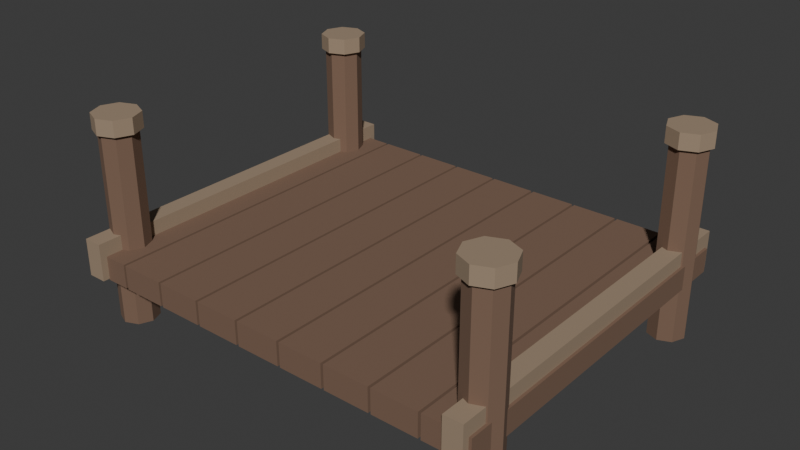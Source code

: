# Source: dock.blend  (saved by Blender 5.0.119; exported with 4.5.12 LTS)
import bpy
from mathutils import Matrix  # noqa: F401  (used for matrix-valued properties, if any)

bpy.ops.wm.read_factory_settings(use_empty=True)
scene = bpy.context.scene
scene.name = 'Scene'

# ---- collections
col_collection = bpy.data.collections.new('Collection'); scene.collection.children.link(col_collection)

# ---- materials (node trees are filled in below, after node groups)
mat_old_timber = bpy.data.materials.new('Old timber')
mat_old_timber.diffuse_color = (0.2, 0.12, 0.08, 1.0)
mat_cut_wood = bpy.data.materials.new('Cut wood')
mat_cut_wood.diffuse_color = (0.34, 0.25, 0.17, 1.0)

# ---- material node trees
mat_old_timber.use_nodes = True; mat_old_timber.node_tree.nodes.clear()
_N = mat_old_timber.node_tree.nodes; _L = mat_old_timber.node_tree.links
n0 = _N.new('ShaderNodeBsdfPrincipled'); n0.name = 'Principled BSDF'; n0.location = (-200, 100)
n0.inputs[0].default_value = (0.2, 0.12, 0.08, 1.0)
n0.inputs[2].default_value = 0.85
n1 = _N.new('ShaderNodeOutputMaterial'); n1.name = 'Material Output'; n1.location = (200, 100)
_L.new(n0.outputs[0], n1.inputs[0])
n1.is_active_output = True
mat_cut_wood.use_nodes = True; mat_cut_wood.node_tree.nodes.clear()
_N = mat_cut_wood.node_tree.nodes; _L = mat_cut_wood.node_tree.links
n0 = _N.new('ShaderNodeBsdfPrincipled'); n0.name = 'Principled BSDF'; n0.location = (-200, 100)
n0.inputs[0].default_value = (0.34, 0.25, 0.17, 1.0)
n0.inputs[2].default_value = 0.85
n1 = _N.new('ShaderNodeOutputMaterial'); n1.name = 'Material Output'; n1.location = (200, 100)
_L.new(n0.outputs[0], n1.inputs[0])
n1.is_active_output = True

# ---- world
world_world = bpy.data.worlds.new('World'); scene.world = world_world
world_world.use_nodes = True; world_world.node_tree.nodes.clear()
_N = world_world.node_tree.nodes; _L = world_world.node_tree.links
n0 = _N.new('ShaderNodeOutputWorld'); n0.name = 'World Output'; n0.location = (200, 100)
n1 = _N.new('ShaderNodeBackground'); n1.name = 'Background'; n1.location = (-200, 100)
n1.inputs[0].default_value = (0.05088, 0.05088, 0.05088, 1.0)
_L.new(n1.outputs[0], n0.inputs[0])
n0.is_active_output = True
world_world.color = (0.05088, 0.05088, 0.05088)
world_world.sun_shadow_jitter_overblur = 0.0

# ---- meshes
me_cube_018 = bpy.data.meshes.new('Cube.018')
me_cube_018.from_pydata([(-0.17, -1.35, -0.09), (-0.17, -1.35, 0.09), (-0.17, 1.35, -0.09), (-0.17, 1.35, 0.09), (0.17, -1.35, -0.09), (0.17, -1.35, 0.09), (0.17, 1.35, -0.09), (0.17, 1.35, 0.09), (0.19, -1.35, -0.09), (0.19, -1.35, 0.09), (0.19, 1.35, -0.09), (0.19, 1.35, 0.09), (0.53, -1.35, -0.09), (0.53, -1.35, 0.09), (0.53, 1.35, -0.09), (0.53, 1.35, 0.09), (0.55, -1.35, -0.09), (0.55, -1.35, 0.09), (0.55, 1.35, -0.09), (0.55, 1.35, 0.09), (0.89, -1.35, -0.09), (0.89, -1.35, 0.09), (0.89, 1.35, -0.09), (0.89, 1.35, 0.09), (0.91, -1.35, -0.09), (0.91, -1.35, 0.09), (0.91, 1.35, -0.09), (0.91, 1.35, 0.09), (1.25, -1.35, -0.09), (1.25, -1.35, 0.09), (1.25, 1.35, -0.09), (1.25, 1.35, 0.09), (1.27, -1.35, -0.09), (1.27, -1.35, 0.09), (1.27, 1.35, -0.09), (1.27, 1.35, 0.09), (1.61, -1.35, -0.09), (1.61, -1.35, 0.09), (1.61, 1.35, -0.09), (1.61, 1.35, 0.09), (1.63, -1.35, -0.09), (1.63, -1.35, 0.09), (1.63, 1.35, -0.09), (1.63, 1.35, 0.09), (1.97, -1.35, -0.09), (1.97, -1.35, 0.09), (1.97, 1.35, -0.09), (1.97, 1.35, 0.09), (1.99, -1.35, -0.09), (1.99, -1.35, 0.09), (1.99, 1.35, -0.09), (1.99, 1.35, 0.09), (2.33, -1.35, -0.09), (2.33, -1.35, 0.09), (2.33, 1.35, -0.09), (2.33, 1.35, 0.09), (2.35, -1.35, -0.09), (2.35, -1.35, 0.09), (2.35, 1.35, -0.09), (2.35, 1.35, 0.09), (2.69, -1.35, -0.09), (2.69, -1.35, 0.09), (2.69, 1.35, -0.09), (2.69, 1.35, 0.09), (2.71, -1.35, -0.09), (2.71, -1.35, 0.09), (2.71, 1.35, -0.09), (2.71, 1.35, 0.09), (3.05, -1.35, -0.09), (3.05, -1.35, 0.09), (3.05, 1.35, -0.09), (3.05, 1.35, 0.09), (-0.06, -0.96, -0.5), (-0.06, -0.96, 0.98), (0.039, -1.001, -0.5), (0.039, -1.001, 0.98), (0.08, -1.1, -0.5), (0.08, -1.1, 0.98), (0.039, -1.199, -0.5), (0.039, -1.199, 0.98), (-0.06, -1.24, -0.5), (-0.06, -1.24, 0.98), (-0.159, -1.199, -0.5), (-0.159, -1.199, 0.98), (-0.2, -1.1, -0.5), (-0.2, -1.1, 0.98), (-0.159, -1.001, -0.5), (-0.159, -1.001, 0.98), (-0.06, 1.24, -0.5), (-0.06, 1.24, 0.98), (0.039, 1.199, -0.5), (0.039, 1.199, 0.98), (0.08, 1.1, -0.5), (0.08, 1.1, 0.98), (0.039, 1.001, -0.5), (0.039, 1.001, 0.98), (-0.06, 0.96, -0.5), (-0.06, 0.96, 0.98), (-0.159, 1.001, -0.5), (-0.159, 1.001, 0.98), (-0.2, 1.1, -0.5), (-0.2, 1.1, 0.98), (-0.159, 1.199, -0.5), (-0.159, 1.199, 0.98), (2.94, -0.96, -0.5), (2.94, -0.96, 0.98), (3.039, -1.001, -0.5), (3.039, -1.001, 0.98), (3.08, -1.1, -0.5), (3.08, -1.1, 0.98), (3.039, -1.199, -0.5), (3.039, -1.199, 0.98), (2.94, -1.24, -0.5), (2.94, -1.24, 0.98), (2.841, -1.199, -0.5), (2.841, -1.199, 0.98), (2.8, -1.1, -0.5), (2.8, -1.1, 0.98), (2.841, -1.001, -0.5), (2.841, -1.001, 0.98), (2.94, 1.24, -0.5), (2.94, 1.24, 0.98), (3.039, 1.199, -0.5), (3.039, 1.199, 0.98), (3.08, 1.1, -0.5), (3.08, 1.1, 0.98), (3.039, 1.001, -0.5), (3.039, 1.001, 0.98), (2.94, 0.96, -0.5), (2.94, 0.96, 0.98), (2.841, 1.001, -0.5), (2.841, 1.001, 0.98), (2.8, 1.1, -0.5), (2.8, 1.1, 0.98), (2.841, 1.199, -0.5), (2.841, 1.199, 0.98)], [], [(0, 1, 3, 2), (2, 3, 7, 6), (6, 7, 5, 4), (4, 5, 1, 0), (2, 6, 4, 0), (7, 3, 1, 5), (8, 9, 11, 10), (10, 11, 15, 14), (14, 15, 13, 12), (12, 13, 9, 8), (10, 14, 12, 8), (15, 11, 9, 13), (16, 17, 19, 18), (18, 19, 23, 22), (22, 23, 21, 20), (20, 21, 17, 16), (18, 22, 20, 16), (23, 19, 17, 21), (24, 25, 27, 26), (26, 27, 31, 30), (30, 31, 29, 28), (28, 29, 25, 24), (26, 30, 28, 24), (31, 27, 25, 29), (32, 33, 35, 34), (34, 35, 39, 38), (38, 39, 37, 36), (36, 37, 33, 32), (34, 38, 36, 32), (39, 35, 33, 37), (40, 41, 43, 42), (42, 43, 47, 46), (46, 47, 45, 44), (44, 45, 41, 40), (42, 46, 44, 40), (47, 43, 41, 45), (48, 49, 51, 50), (50, 51, 55, 54), (54, 55, 53, 52), (52, 53, 49, 48), (50, 54, 52, 48), (55, 51, 49, 53), (56, 57, 59, 58), (58, 59, 63, 62), (62, 63, 61, 60), (60, 61, 57, 56), (58, 62, 60, 56), (63, 59, 57, 61), (64, 65, 67, 66), (66, 67, 71, 70), (70, 71, 69, 68), (68, 69, 65, 64), (66, 70, 68, 64), (71, 67, 65, 69), (72, 73, 75, 74), (74, 75, 77, 76), (76, 77, 79, 78), (78, 79, 81, 80), (80, 81, 83, 82), (82, 83, 85, 84), (75, 73, 87, 85, 83, 81, 79, 77), (84, 85, 87, 86), (86, 87, 73, 72), (72, 74, 76, 78, 80, 82, 84, 86), (88, 89, 91, 90), (90, 91, 93, 92), (92, 93, 95, 94), (94, 95, 97, 96), (96, 97, 99, 98), (98, 99, 101, 100), (91, 89, 103, 101, 99, 97, 95, 93), (100, 101, 103, 102), (102, 103, 89, 88), (88, 90, 92, 94, 96, 98, 100, 102), (104, 105, 107, 106), (106, 107, 109, 108), (108, 109, 111, 110), (110, 111, 113, 112), (112, 113, 115, 114), (114, 115, 117, 116), (107, 105, 119, 117, 115, 113, 111, 109), (116, 117, 119, 118), (118, 119, 105, 104), (104, 106, 108, 110, 112, 114, 116, 118), (120, 121, 123, 122), (122, 123, 125, 124), (124, 125, 127, 126), (126, 127, 129, 128), (128, 129, 131, 130), (130, 131, 133, 132), (123, 121, 135, 133, 131, 129, 127, 125), (132, 133, 135, 134), (134, 135, 121, 120), (120, 122, 124, 126, 128, 130, 132, 134)])
_uv = me_cube_018.uv_layers.new(name='UVMap')
_uv.uv.foreach_set('vector', [0.375, 0.0, 0.625, 0.0, 0.625, 0.25, 0.375, 0.25, 0.375, 0.25, 0.625, 0.25, 0.625, 0.5, 0.375, 0.5, 0.375, 0.5, 0.625, 0.5, 0.625, 0.75, 0.375, 0.75, 0.375, 0.75, 0.625, 0.75, 0.625, 1.0, 0.375, 1.0, 0.125, 0.5, 0.375, 0.5, 0.375, 0.75, 0.125, 0.75, 0.625, 0.5, 0.875, 0.5, 0.875, 0.75, 0.625, 0.75, 0.375, 0.0, 0.625, 0.0, 0.625, 0.25, 0.375, 0.25, 0.375, 0.25, 0.625, 0.25, 0.625, 0.5, 0.375, 0.5, 0.375, 0.5, 0.625, 0.5, 0.625, 0.75, 0.375, 0.75, 0.375, 0.75, 0.625, 0.75, 0.625, 1.0, 0.375, 1.0, 0.125, 0.5, 0.375, 0.5, 0.375, 0.75, 0.125, 0.75, 0.625, 0.5, 0.875, 0.5, 0.875, 0.75, 0.625, 0.75, 0.375, 0.0, 0.625, 0.0, 0.625, 0.25, 0.375, 0.25, 0.375, 0.25, 0.625, 0.25, 0.625, 0.5, 0.375, 0.5, 0.375, 0.5, 0.625, 0.5, 0.625, 0.75, 0.375, 0.75, 0.375, 0.75, 0.625, 0.75, 0.625, 1.0, 0.375, 1.0, 0.125, 0.5, 0.375, 0.5, 0.375, 0.75, 0.125, 0.75, 0.625, 0.5, 0.875, 0.5, 0.875, 0.75, 0.625, 0.75, 0.375, 0.0, 0.625, 0.0, 0.625, 0.25, 0.375, 0.25, 0.375, 0.25, 0.625, 0.25, 0.625, 0.5, 0.375, 0.5, 0.375, 0.5, 0.625, 0.5, 0.625, 0.75, 0.375, 0.75, 0.375, 0.75, 0.625, 0.75, 0.625, 1.0, 0.375, 1.0, 0.125, 0.5, 0.375, 0.5, 0.375, 0.75, 0.125, 0.75, 0.625, 0.5, 0.875, 0.5, 0.875, 0.75, 0.625, 0.75, 0.375, 0.0, 0.625, 0.0, 0.625, 0.25, 0.375, 0.25, 0.375, 0.25, 0.625, 0.25, 0.625, 0.5, 0.375, 0.5, 0.375, 0.5, 0.625, 0.5, 0.625, 0.75, 0.375, 0.75, 0.375, 0.75, 0.625, 0.75, 0.625, 1.0, 0.375, 1.0, 0.125, 0.5, 0.375, 0.5, 0.375, 0.75, 0.125, 0.75, 0.625, 0.5, 0.875, 0.5, 0.875, 0.75, 0.625, 0.75, 0.375, 0.0, 0.625, 0.0, 0.625, 0.25, 0.375, 0.25, 0.375, 0.25, 0.625, 0.25, 0.625, 0.5, 0.375, 0.5, 0.375, 0.5, 0.625, 0.5, 0.625, 0.75, 0.375, 0.75, 0.375, 0.75, 0.625, 0.75, 0.625, 1.0, 0.375, 1.0, 0.125, 0.5, 0.375, 0.5, 0.375, 0.75, 0.125, 0.75, 0.625, 0.5, 0.875, 0.5, 0.875, 0.75, 0.625, 0.75, 0.375, 0.0, 0.625, 0.0, 0.625, 0.25, 0.375, 0.25, 0.375, 0.25, 0.625, 0.25, 0.625, 0.5, 0.375, 0.5, 0.375, 0.5, 0.625, 0.5, 0.625, 0.75, 0.375, 0.75, 0.375, 0.75, 0.625, 0.75, 0.625, 1.0, 0.375, 1.0, 0.125, 0.5, 0.375, 0.5, 0.375, 0.75, 0.125, 0.75, 0.625, 0.5, 0.875, 0.5, 0.875, 0.75, 0.625, 0.75, 0.375, 0.0, 0.625, 0.0, 0.625, 0.25, 0.375, 0.25, 0.375, 0.25, 0.625, 0.25, 0.625, 0.5, 0.375, 0.5, 0.375, 0.5, 0.625, 0.5, 0.625, 0.75, 0.375, 0.75, 0.375, 0.75, 0.625, 0.75, 0.625, 1.0, 0.375, 1.0, 0.125, 0.5, 0.375, 0.5, 0.375, 0.75, 0.125, 0.75, 0.625, 0.5, 0.875, 0.5, 0.875, 0.75, 0.625, 0.75, 0.375, 0.0, 0.625, 0.0, 0.625, 0.25, 0.375, 0.25, 0.375, 0.25, 0.625, 0.25, 0.625, 0.5, 0.375, 0.5, 0.375, 0.5, 0.625, 0.5, 0.625, 0.75, 0.375, 0.75, 0.375, 0.75, 0.625, 0.75, 0.625, 1.0, 0.375, 1.0, 0.125, 0.5, 0.375, 0.5, 0.375, 0.75, 0.125, 0.75, 0.625, 0.5, 0.875, 0.5, 0.875, 0.75, 0.625, 0.75, 1.0, 0.5, 1.0, 1.0, 0.875, 1.0, 0.875, 0.5, 0.875, 0.5, 0.875, 1.0, 0.75, 1.0, 0.75, 0.5, 0.75, 0.5, 0.75, 1.0, 0.625, 1.0, 0.625, 0.5, 0.625, 0.5, 0.625, 1.0, 0.5, 1.0, 0.5, 0.5, 0.5, 0.5, 0.5, 1.0, 0.375, 1.0, 0.375, 0.5, 0.375, 0.5, 0.375, 1.0, 0.25, 1.0, 0.25, 0.5, 0.4197, 0.4197, 0.25, 0.49, 0.08029, 0.4197, 0.01, 0.25, 0.08029, 0.08029, 0.25, 0.01, 0.4197, 0.08029, 0.49, 0.25, 0.25, 0.5, 0.25, 1.0, 0.125, 1.0, 0.125, 0.5, 0.125, 0.5, 0.125, 1.0, 0.0, 1.0, 0.0, 0.5, 0.75, 0.49, 0.9197, 0.4197, 0.99, 0.25, 0.9197, 0.08029, 0.75, 0.01, 0.5803, 0.08029, 0.51, 0.25, 0.5803, 0.4197, 1.0, 0.5, 1.0, 1.0, 0.875, 1.0, 0.875, 0.5, 0.875, 0.5, 0.875, 1.0, 0.75, 1.0, 0.75, 0.5, 0.75, 0.5, 0.75, 1.0, 0.625, 1.0, 0.625, 0.5, 0.625, 0.5, 0.625, 1.0, 0.5, 1.0, 0.5, 0.5, 0.5, 0.5, 0.5, 1.0, 0.375, 1.0, 0.375, 0.5, 0.375, 0.5, 0.375, 1.0, 0.25, 1.0, 0.25, 0.5, 0.4197, 0.4197, 0.25, 0.49, 0.08029, 0.4197, 0.01, 0.25, 0.08029, 0.08029, 0.25, 0.01, 0.4197, 0.08029, 0.49, 0.25, 0.25, 0.5, 0.25, 1.0, 0.125, 1.0, 0.125, 0.5, 0.125, 0.5, 0.125, 1.0, 0.0, 1.0, 0.0, 0.5, 0.75, 0.49, 0.9197, 0.4197, 0.99, 0.25, 0.9197, 0.08029, 0.75, 0.01, 0.5803, 0.08029, 0.51, 0.25, 0.5803, 0.4197, 1.0, 0.5, 1.0, 1.0, 0.875, 1.0, 0.875, 0.5, 0.875, 0.5, 0.875, 1.0, 0.75, 1.0, 0.75, 0.5, 0.75, 0.5, 0.75, 1.0, 0.625, 1.0, 0.625, 0.5, 0.625, 0.5, 0.625, 1.0, 0.5, 1.0, 0.5, 0.5, 0.5, 0.5, 0.5, 1.0, 0.375, 1.0, 0.375, 0.5, 0.375, 0.5, 0.375, 1.0, 0.25, 1.0, 0.25, 0.5, 0.4197, 0.4197, 0.25, 0.49, 0.08029, 0.4197, 0.01, 0.25, 0.08029, 0.08029, 0.25, 0.01, 0.4197, 0.08029, 0.49, 0.25, 0.25, 0.5, 0.25, 1.0, 0.125, 1.0, 0.125, 0.5, 0.125, 0.5, 0.125, 1.0, 0.0, 1.0, 0.0, 0.5, 0.75, 0.49, 0.9197, 0.4197, 0.99, 0.25, 0.9197, 0.08029, 0.75, 0.01, 0.5803, 0.08029, 0.51, 0.25, 0.5803, 0.4197, 1.0, 0.5, 1.0, 1.0, 0.875, 1.0, 0.875, 0.5, 0.875, 0.5, 0.875, 1.0, 0.75, 1.0, 0.75, 0.5, 0.75, 0.5, 0.75, 1.0, 0.625, 1.0, 0.625, 0.5, 0.625, 0.5, 0.625, 1.0, 0.5, 1.0, 0.5, 0.5, 0.5, 0.5, 0.5, 1.0, 0.375, 1.0, 0.375, 0.5, 0.375, 0.5, 0.375, 1.0, 0.25, 1.0, 0.25, 0.5, 0.4197, 0.4197, 0.25, 0.49, 0.08029, 0.4197, 0.01, 0.25, 0.08029, 0.08029, 0.25, 0.01, 0.4197, 0.08029, 0.49, 0.25, 0.25, 0.5, 0.25, 1.0, 0.125, 1.0, 0.125, 0.5, 0.125, 0.5, 0.125, 1.0, 0.0, 1.0, 0.0, 0.5, 0.75, 0.49, 0.9197, 0.4197, 0.99, 0.25, 0.9197, 0.08029, 0.75, 0.01, 0.5803, 0.08029, 0.51, 0.25, 0.5803, 0.4197])
me_cube_018.materials.append(mat_old_timber)
me_cube_018.update()
me_cylinder_029 = bpy.data.meshes.new('Cylinder.029')
me_cylinder_029.from_pydata([(0.0, 0.17, -0.06), (0.0, 0.17, 0.06), (0.1202, 0.1202, -0.06), (0.1202, 0.1202, 0.06), (0.17, 0.0, -0.06), (0.17, 0.0, 0.06), (0.1202, -0.1202, -0.06), (0.1202, -0.1202, 0.06), (0.0, -0.17, -0.06), (0.0, -0.17, 0.06), (-0.1202, -0.1202, -0.06), (-0.1202, -0.1202, 0.06), (-0.17, 0.0, -0.06), (-0.17, 0.0, 0.06), (-0.1202, 0.1202, -0.06), (-0.1202, 0.1202, 0.06), (0.0, 2.37, -0.06), (0.0, 2.37, 0.06), (0.1202, 2.32, -0.06), (0.1202, 2.32, 0.06), (0.17, 2.2, -0.06), (0.17, 2.2, 0.06), (0.1202, 2.08, -0.06), (0.1202, 2.08, 0.06), (0.0, 2.03, -0.06), (0.0, 2.03, 0.06), (-0.1202, 2.08, -0.06), (-0.1202, 2.08, 0.06), (-0.17, 2.2, -0.06), (-0.17, 2.2, 0.06), (-0.1202, 2.32, -0.06), (-0.1202, 2.32, 0.06), (3.0, 0.17, -0.06), (3.0, 0.17, 0.06), (3.12, 0.1202, -0.06), (3.12, 0.1202, 0.06), (3.17, 0.0, -0.06), (3.17, 0.0, 0.06), (3.12, -0.1202, -0.06), (3.12, -0.1202, 0.06), (3.0, -0.17, -0.06), (3.0, -0.17, 0.06), (2.88, -0.1202, -0.06), (2.88, -0.1202, 0.06), (2.83, 0.0, -0.06), (2.83, 0.0, 0.06), (2.88, 0.1202, -0.06), (2.88, 0.1202, 0.06), (3.0, 2.37, -0.06), (3.0, 2.37, 0.06), (3.12, 2.32, -0.06), (3.12, 2.32, 0.06), (3.17, 2.2, -0.06), (3.17, 2.2, 0.06), (3.12, 2.08, -0.06), (3.12, 2.08, 0.06), (3.0, 2.03, -0.06), (3.0, 2.03, 0.06), (2.88, 2.08, -0.06), (2.88, 2.08, 0.06), (2.83, 2.2, -0.06), (2.83, 2.2, 0.06), (2.88, 2.32, -0.06), (2.88, 2.32, 0.06), (-0.09, -0.3, -1.07), (-0.09, -0.3, -0.79), (-0.09, 2.5, -1.07), (-0.09, 2.5, -0.79), (0.05, -0.3, -1.07), (0.05, -0.3, -0.79), (0.05, 2.5, -1.07), (0.05, 2.5, -0.79), (2.95, -0.3, -1.07), (2.95, -0.3, -0.79), (2.95, 2.5, -1.07), (2.95, 2.5, -0.79), (3.09, -0.3, -1.07), (3.09, -0.3, -0.79), (3.09, 2.5, -1.07), (3.09, 2.5, -0.79)], [], [(0, 1, 3, 2), (2, 3, 5, 4), (4, 5, 7, 6), (6, 7, 9, 8), (8, 9, 11, 10), (10, 11, 13, 12), (3, 1, 15, 13, 11, 9, 7, 5), (12, 13, 15, 14), (14, 15, 1, 0), (0, 2, 4, 6, 8, 10, 12, 14), (16, 17, 19, 18), (18, 19, 21, 20), (20, 21, 23, 22), (22, 23, 25, 24), (24, 25, 27, 26), (26, 27, 29, 28), (19, 17, 31, 29, 27, 25, 23, 21), (28, 29, 31, 30), (30, 31, 17, 16), (16, 18, 20, 22, 24, 26, 28, 30), (32, 33, 35, 34), (34, 35, 37, 36), (36, 37, 39, 38), (38, 39, 41, 40), (40, 41, 43, 42), (42, 43, 45, 44), (35, 33, 47, 45, 43, 41, 39, 37), (44, 45, 47, 46), (46, 47, 33, 32), (32, 34, 36, 38, 40, 42, 44, 46), (48, 49, 51, 50), (50, 51, 53, 52), (52, 53, 55, 54), (54, 55, 57, 56), (56, 57, 59, 58), (58, 59, 61, 60), (51, 49, 63, 61, 59, 57, 55, 53), (60, 61, 63, 62), (62, 63, 49, 48), (48, 50, 52, 54, 56, 58, 60, 62), (64, 65, 67, 66), (66, 67, 71, 70), (70, 71, 69, 68), (68, 69, 65, 64), (66, 70, 68, 64), (71, 67, 65, 69), (72, 73, 75, 74), (74, 75, 79, 78), (78, 79, 77, 76), (76, 77, 73, 72), (74, 78, 76, 72), (79, 75, 73, 77)])
_uv = me_cylinder_029.uv_layers.new(name='UVMap')
_uv.uv.foreach_set('vector', [1.0, 0.5, 1.0, 1.0, 0.875, 1.0, 0.875, 0.5, 0.875, 0.5, 0.875, 1.0, 0.75, 1.0, 0.75, 0.5, 0.75, 0.5, 0.75, 1.0, 0.625, 1.0, 0.625, 0.5, 0.625, 0.5, 0.625, 1.0, 0.5, 1.0, 0.5, 0.5, 0.5, 0.5, 0.5, 1.0, 0.375, 1.0, 0.375, 0.5, 0.375, 0.5, 0.375, 1.0, 0.25, 1.0, 0.25, 0.5, 0.4197, 0.4197, 0.25, 0.49, 0.08029, 0.4197, 0.01, 0.25, 0.08029, 0.08029, 0.25, 0.01, 0.4197, 0.08029, 0.49, 0.25, 0.25, 0.5, 0.25, 1.0, 0.125, 1.0, 0.125, 0.5, 0.125, 0.5, 0.125, 1.0, 0.0, 1.0, 0.0, 0.5, 0.75, 0.49, 0.9197, 0.4197, 0.99, 0.25, 0.9197, 0.08029, 0.75, 0.01, 0.5803, 0.08029, 0.51, 0.25, 0.5803, 0.4197, 1.0, 0.5, 1.0, 1.0, 0.875, 1.0, 0.875, 0.5, 0.875, 0.5, 0.875, 1.0, 0.75, 1.0, 0.75, 0.5, 0.75, 0.5, 0.75, 1.0, 0.625, 1.0, 0.625, 0.5, 0.625, 0.5, 0.625, 1.0, 0.5, 1.0, 0.5, 0.5, 0.5, 0.5, 0.5, 1.0, 0.375, 1.0, 0.375, 0.5, 0.375, 0.5, 0.375, 1.0, 0.25, 1.0, 0.25, 0.5, 0.4197, 0.4197, 0.25, 0.49, 0.08029, 0.4197, 0.01, 0.25, 0.08029, 0.08029, 0.25, 0.01, 0.4197, 0.08029, 0.49, 0.25, 0.25, 0.5, 0.25, 1.0, 0.125, 1.0, 0.125, 0.5, 0.125, 0.5, 0.125, 1.0, 0.0, 1.0, 0.0, 0.5, 0.75, 0.49, 0.9197, 0.4197, 0.99, 0.25, 0.9197, 0.08029, 0.75, 0.01, 0.5803, 0.08029, 0.51, 0.25, 0.5803, 0.4197, 1.0, 0.5, 1.0, 1.0, 0.875, 1.0, 0.875, 0.5, 0.875, 0.5, 0.875, 1.0, 0.75, 1.0, 0.75, 0.5, 0.75, 0.5, 0.75, 1.0, 0.625, 1.0, 0.625, 0.5, 0.625, 0.5, 0.625, 1.0, 0.5, 1.0, 0.5, 0.5, 0.5, 0.5, 0.5, 1.0, 0.375, 1.0, 0.375, 0.5, 0.375, 0.5, 0.375, 1.0, 0.25, 1.0, 0.25, 0.5, 0.4197, 0.4197, 0.25, 0.49, 0.08029, 0.4197, 0.01, 0.25, 0.08029, 0.08029, 0.25, 0.01, 0.4197, 0.08029, 0.49, 0.25, 0.25, 0.5, 0.25, 1.0, 0.125, 1.0, 0.125, 0.5, 0.125, 0.5, 0.125, 1.0, 0.0, 1.0, 0.0, 0.5, 0.75, 0.49, 0.9197, 0.4197, 0.99, 0.25, 0.9197, 0.08029, 0.75, 0.01, 0.5803, 0.08029, 0.51, 0.25, 0.5803, 0.4197, 1.0, 0.5, 1.0, 1.0, 0.875, 1.0, 0.875, 0.5, 0.875, 0.5, 0.875, 1.0, 0.75, 1.0, 0.75, 0.5, 0.75, 0.5, 0.75, 1.0, 0.625, 1.0, 0.625, 0.5, 0.625, 0.5, 0.625, 1.0, 0.5, 1.0, 0.5, 0.5, 0.5, 0.5, 0.5, 1.0, 0.375, 1.0, 0.375, 0.5, 0.375, 0.5, 0.375, 1.0, 0.25, 1.0, 0.25, 0.5, 0.4197, 0.4197, 0.25, 0.49, 0.08029, 0.4197, 0.01, 0.25, 0.08029, 0.08029, 0.25, 0.01, 0.4197, 0.08029, 0.49, 0.25, 0.25, 0.5, 0.25, 1.0, 0.125, 1.0, 0.125, 0.5, 0.125, 0.5, 0.125, 1.0, 0.0, 1.0, 0.0, 0.5, 0.75, 0.49, 0.9197, 0.4197, 0.99, 0.25, 0.9197, 0.08029, 0.75, 0.01, 0.5803, 0.08029, 0.51, 0.25, 0.5803, 0.4197, 0.375, 0.0, 0.625, 0.0, 0.625, 0.25, 0.375, 0.25, 0.375, 0.25, 0.625, 0.25, 0.625, 0.5, 0.375, 0.5, 0.375, 0.5, 0.625, 0.5, 0.625, 0.75, 0.375, 0.75, 0.375, 0.75, 0.625, 0.75, 0.625, 1.0, 0.375, 1.0, 0.125, 0.5, 0.375, 0.5, 0.375, 0.75, 0.125, 0.75, 0.625, 0.5, 0.875, 0.5, 0.875, 0.75, 0.625, 0.75, 0.375, 0.0, 0.625, 0.0, 0.625, 0.25, 0.375, 0.25, 0.375, 0.25, 0.625, 0.25, 0.625, 0.5, 0.375, 0.5, 0.375, 0.5, 0.625, 0.5, 0.625, 0.75, 0.375, 0.75, 0.375, 0.75, 0.625, 0.75, 0.625, 1.0, 0.375, 1.0, 0.125, 0.5, 0.375, 0.5, 0.375, 0.75, 0.125, 0.75, 0.625, 0.5, 0.875, 0.5, 0.875, 0.75, 0.625, 0.75])
me_cylinder_029.materials.append(mat_cut_wood)
me_cylinder_029.update()

# ---- objects
ob_dock_plank = bpy.data.objects.new('Dock plank', me_cube_018)
ob_pale_post_cap = bpy.data.objects.new('Pale post cap', me_cylinder_029)

# ---- transforms, parenting, visibility, modifiers, constraints
ob_dock_plank.location = (-1.44, 0.0, 0.2)
ob_pale_post_cap.location = (-1.5, -1.1, 1.19)

# ---- collection membership
col_collection.objects.link(ob_dock_plank)
col_collection.objects.link(ob_pale_post_cap)

# ---- scene / render settings (as saved in the file)
scene.frame_start = 1; scene.frame_end = 250; scene.frame_set(1)
scene.render.engine = 'BLENDER_EEVEE_NEXT'
scene.render.bake_bias = 0.0
scene.render.bake_samples = 0
scene.cycles.sampling_pattern = 'TABULATED_SOBOL'
scene.eevee.use_volume_custom_range = False
bpy.context.view_layer.update()

# ---- added for rendering (the .blend has no active camera and no usable light): camera, sun
cam_auto = bpy.data.cameras.new('AutoCamera')
cam_auto.lens = 50.0
cam_auto.sensor_width = 36.0
cam_auto.clip_end = 1000.0
ob_auto_camera = bpy.data.objects.new('AutoCamera', cam_auto)
scene.collection.objects.link(ob_auto_camera)
ob_auto_camera.location = (4.27991, -5.13589, 3.89893)
ob_auto_camera.rotation_euler = (1.09748, -7.21219e-08, 0.694738)
scene.camera = ob_auto_camera
light_auto_sun = bpy.data.lights.new('AutoSun', 'SUN')
light_auto_sun.energy = 3.0
light_auto_sun.angle = 0.0523599
ob_auto_sun = bpy.data.objects.new('AutoSun', light_auto_sun)
scene.collection.objects.link(ob_auto_sun)
ob_auto_sun.rotation_euler = (0.872665, 0.174533, 0.523599)
bpy.context.view_layer.update()
